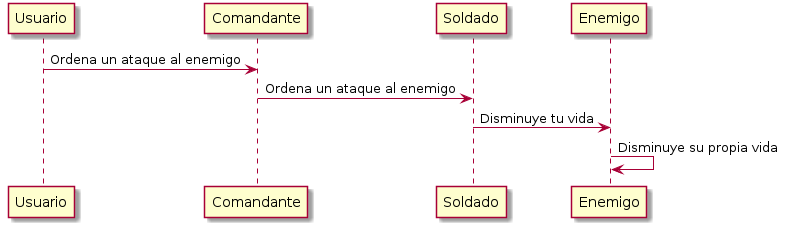

The diagram above was rendered by PlantUML. Its source (embedded in the PNG):
@startuml AtaqueUsuario
participant Usuario order 10
participant Comandante order 20
participant Soldado order 30
participant Enemigo order 40

Usuario -> Comandante : Ordena un ataque al enemigo

Comandante -> Soldado : Ordena un ataque al enemigo 

Soldado -> Enemigo: Disminuye tu vida

Enemigo -> Enemigo: Disminuye su propia vida

@enduml